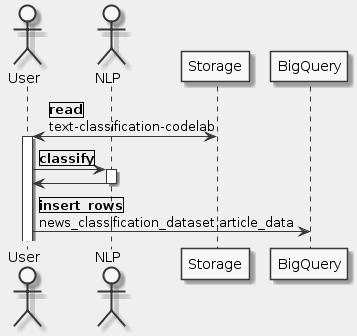

The diagram above was rendered by PlantUML. Its source (embedded in the PNG):
@startuml
skinparam monochrome true
skinparam backgroundColor #EEEEFF

actor User as U
actor "NLP" as N
participant Storage as S
participant BigQuery as B

U <-> S: |read|\ntext-classification-codelab
activate U
U -> N: |classify|
activate N
N -> U
deactivate N
U -> B: |insert_rows|\nnews_classification_dataset.article_data
@enduml